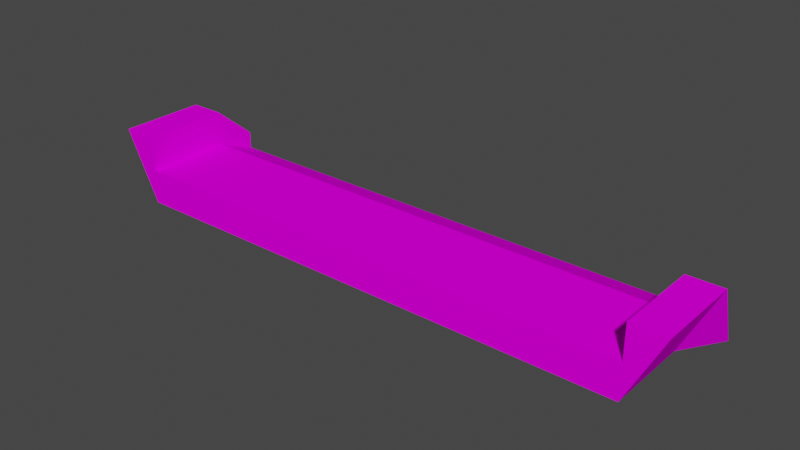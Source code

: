 # Source: glassBrgEntry_short.blend  (saved by Blender 3.3.6; exported with 4.5.12 LTS)
import bpy
from mathutils import Matrix  # noqa: F401  (used for matrix-valued properties, if any)

bpy.ops.wm.read_factory_settings(use_empty=True)
scene = bpy.context.scene
scene.name = 'Scene'

# ---- collections
col_collection = bpy.data.collections.new('Collection'); scene.collection.children.link(col_collection)

# ---- images (referenced by path relative to the original .blend; pixels are not part of the script)
import os
ASSET_DIR = os.environ.get("B2B_ASSET_DIR", "")  # directory of the original .blend (textures are referenced by path, not embedded)
HERE = os.path.dirname(os.path.abspath(__file__))  # packed textures are extracted next to this script under _unpacked/

def load_image(name, relpath, width, height, colorspace="sRGB"):
    """Load a texture the original file referenced (path relative to the .blend, or extracted next to this script)."""
    p = next((c for c in (os.path.join(HERE, relpath), os.path.join(ASSET_DIR, relpath)) if relpath and os.path.exists(c)), "")
    if p:
        img = bpy.data.images.load(p, check_existing=True)
        img.name = name
    else:  # same state as the original file: an image datablock whose file is absent (Cycles renders it pink)
        img = bpy.data.images.new(name, width, height)
        img.source = "FILE"
        img.filepath = "//" + (relpath or name)
    img.colorspace_settings.name = colorspace
    return img
img_trackset00_trk_tubemetal_png_001 = load_image('trackset00_trk_tubemetal.png.001', 'trackset00_trk_tubemetal.png', 1024, 1024, 'sRGB')
img_trackset00_trk_c1_straight_png_001 = load_image('trackset00_trk_c1_straight.png.001', 'trackset00_trk_c1_straight.png', 1024, 1024, 'sRGB')
img_trackset00_trk_startline_png_001 = load_image('trackset00_trk_startline.png.001', 'trackset00_trk_startline.png', 1024, 1024, 'sRGB')

# ---- materials (node trees are filled in below, after node groups)
mat_trackset00_trk_tubemetal = bpy.data.materials.new('trackset00_trk_tubemetal')
mat_trackset00_trk_tubemetal.alpha_threshold = 0.0
mat_trackset00_trk_tubemetal.use_transparent_shadow = False
mat_trackset00_trk_tubemetal.diffuse_color = (1.0, 1.0, 1.0, 1.0)
mat_trackset00_trk_tubemetal.roughness = 0.5
mat_trackset00_trk_c1_straight = bpy.data.materials.new('trackset00_trk_c1_straight')
mat_trackset00_trk_c1_straight.alpha_threshold = 0.0
mat_trackset00_trk_c1_straight.use_transparent_shadow = False
mat_trackset00_trk_c1_straight.diffuse_color = (1.0, 1.0, 1.0, 1.0)
mat_trackset00_trk_c1_straight.roughness = 0.5
mat_trackset00_trk_startline = bpy.data.materials.new('trackset00_trk_startline')
mat_trackset00_trk_startline.alpha_threshold = 0.0
mat_trackset00_trk_startline.use_transparent_shadow = False
mat_trackset00_trk_startline.diffuse_color = (1.0, 1.0, 1.0, 1.0)
mat_trackset00_trk_startline.roughness = 0.5

# ---- material node trees
mat_trackset00_trk_tubemetal.use_nodes = True; mat_trackset00_trk_tubemetal.node_tree.nodes.clear()
_N = mat_trackset00_trk_tubemetal.node_tree.nodes; _L = mat_trackset00_trk_tubemetal.node_tree.links
n0 = _N.new('ShaderNodeBsdfDiffuse'); n0.name = 'Diffuse BSDF'; n0.location = (0, 0)
n1 = _N.new('ShaderNodeTexImage'); n1.name = 'Image Texture'; n1.location = (0, 0)
n1.image = img_trackset00_trk_tubemetal_png_001
n2 = _N.new('ShaderNodeOutputMaterial'); n2.name = 'Material Output'; n2.location = (0, 0)
_L.new(n0.outputs[0], n2.inputs[0])
_L.new(n1.outputs[0], n0.inputs[0])
n2.is_active_output = True
mat_trackset00_trk_c1_straight.use_nodes = True; mat_trackset00_trk_c1_straight.node_tree.nodes.clear()
_N = mat_trackset00_trk_c1_straight.node_tree.nodes; _L = mat_trackset00_trk_c1_straight.node_tree.links
n0 = _N.new('ShaderNodeBsdfDiffuse'); n0.name = 'Diffuse BSDF'; n0.location = (0, 0)
n1 = _N.new('ShaderNodeTexImage'); n1.name = 'Image Texture'; n1.location = (0, 0)
n1.image = img_trackset00_trk_c1_straight_png_001
n2 = _N.new('ShaderNodeOutputMaterial'); n2.name = 'Material Output'; n2.location = (0, 0)
_L.new(n0.outputs[0], n2.inputs[0])
_L.new(n1.outputs[0], n0.inputs[0])
n2.is_active_output = True
mat_trackset00_trk_startline.use_nodes = True; mat_trackset00_trk_startline.node_tree.nodes.clear()
_N = mat_trackset00_trk_startline.node_tree.nodes; _L = mat_trackset00_trk_startline.node_tree.links
n0 = _N.new('ShaderNodeBsdfDiffuse'); n0.name = 'Diffuse BSDF'; n0.location = (0, 0)
n1 = _N.new('ShaderNodeTexImage'); n1.name = 'Image Texture'; n1.location = (0, 0)
n1.image = img_trackset00_trk_startline_png_001
n2 = _N.new('ShaderNodeOutputMaterial'); n2.name = 'Material Output'; n2.location = (0, 0)
_L.new(n0.outputs[0], n2.inputs[0])
_L.new(n1.outputs[0], n0.inputs[0])
n2.is_active_output = True

# ---- world
world_world = bpy.data.worlds.new('World'); scene.world = world_world
world_world.use_nodes = True; world_world.node_tree.nodes.clear()
_N = world_world.node_tree.nodes; _L = world_world.node_tree.links
n0 = _N.new('ShaderNodeOutputWorld'); n0.name = 'World Output'; n0.location = (300, 300)
n1 = _N.new('ShaderNodeBackground'); n1.name = 'Background'; n1.location = (10, 300)
n1.inputs[0].default_value = (0.05088, 0.05088, 0.05088, 1.0)
_L.new(n1.outputs[0], n0.inputs[0])
n0.is_active_output = True
world_world.color = (0.05088, 0.05088, 0.05088)
world_world.use_sun_shadow = False
world_world.sun_shadow_jitter_overblur = 0.0

# ---- meshes
me_track24_pmd0_mesh_001 = bpy.data.meshes.new('TRACK24.PMD0.mesh.001')
me_track24_pmd0_mesh_001.from_pydata([(15.0, 3.851, 2.0), (15.0, 3.851, 1.0), (16.5, 3.851, 0.0), (-16.0, 3.851, 2.0), (-16.5, 3.851, 5.722e-06), (-15.0, 1.491, 2.001), (15.0, 1.491, 2.001), (-15.0, 1.491, 4.001), (-17.0, 1.491, 4.001), (17.0, 1.491, 4.001), (15.0, 1.491, 4.001), (15.0, 1.491, 0.0005598), (-15.0, 1.491, 0.0005646), (17.0, -3.509, 4.001), (15.0, -3.509, 0.0005598), (15.0, -3.509, 2.001), (15.0, -3.509, 4.001), (-15.0, -3.509, 4.001), (-15.0, -3.509, 2.001), (-15.0, -3.509, 0.0005646), (-17.0, -3.509, 4.001), (16.0, 3.851, 2.0), (-15.0, 3.851, 2.0), (-15.0, 3.851, 1.0)], [], [(5, 23, 22), (6, 0, 1), (7, 3, 8), (21, 10, 9), (2, 9, 11), (4, 8, 3), (22, 7, 5), (21, 9, 2), (22, 3, 7), (4, 12, 8), (0, 10, 21), (6, 10, 0), (13, 14, 11, 9), (15, 16, 10, 6), (17, 18, 5, 7), (18, 15, 6, 5), (14, 19, 12, 11), (19, 20, 8, 12), (10, 16, 13, 9), (8, 20, 17, 7), (1, 23, 5, 6), (4, 2, 11, 12), (17, 20, 19, 18), (15, 14, 13, 16), (18, 19, 14, 15), (23, 4, 3, 22), (2, 1, 0, 21), (2, 4, 23, 1)])
me_track24_pmd0_mesh_001.polygons.foreach_set('material_index', [0, 0, 0, 0, 0, 0, 0, 0, 0, 0, 0, 0, 0, 0, 0, 0, 0, 0, 0, 0, 1, 1, 0, 0, 0, 2, 2, 2])
_uv = me_track24_pmd0_mesh_001.uv_layers.new(name='UVMap')
_uv.uv.foreach_set('vector', [1.25, -0.75, 1.25, 0.0, 1.0, 0.0, 1.25, -0.75, 1.0, 0.0, 1.25, 0.0, 1.0, -0.75, 0.75, 0.0, 0.75, -0.75, 0.75, 0.0, 1.0, -0.75, 0.75, -0.75, 1.25, 0.0, 0.75, -0.75, 1.25, -0.75, 1.25, 0.0, 0.75, -0.75, 0.75, 0.0, 1.0, 0.0, 1.0, -0.75, 1.25, -0.75, 0.75, 0.0, 0.75, -0.75, 1.25, 0.0, 1.0, 0.0, 0.75, 0.0, 1.0, -0.75, 1.25, 0.0, 1.25, -0.75, 0.75, -0.75, 1.0, 0.0, 1.0, -0.75, 0.75, 0.0, 1.25, -0.75, 1.0, -0.75, 1.0, 0.0, 0.9183, 0.01342, 0.9183, 1.013, 0.09338, 1.0, 0.09338, 0.0, 0.9183, 1.013, 0.09338, 1.0, 0.09338, 0.0, 0.9183, 0.01342, 0.09338, 0.0, 0.9183, 0.01342, 0.9183, 1.013, 0.09338, 1.0, 0.09338, 0.0, 0.9183, 0.01342, 0.9183, 1.013, 0.09338, 1.0, 0.09338, 1.0, 0.09338, 0.0, 0.9183, 0.01342, 0.9183, 1.013, 0.9183, 0.01342, 0.9183, 1.013, 0.09338, 1.0, 0.09338, 0.0, 0.09338, 1.0, 0.09338, 0.09637, 0.9183, 0.1098, 0.9183, 1.013, 0.09338, 1.0, 0.09338, 0.09637, 0.9183, 0.1098, 0.9183, 1.013, 0.0, 0.9662, 1.0, 0.9662, 1.0, 1.0, 0.0, 1.0, 0.7358, 0.001241, 0.2623, 0.001813, 0.2809, -0.01493, 0.7146, -0.01508, 0.9183, 0.1098, 0.09338, 0.09637, 0.9183, 0.01342, 0.9183, 0.01342, 0.9183, 1.013, 0.9183, 1.013, 0.9183, 0.01342, 0.09338, 0.09637, 0.9183, 0.01342, 0.9183, 0.01342, 0.09338, 1.0, 0.9183, 1.013, 0.4516, 0.3227, 0.4943, 0.2704, 0.4858, 0.3731, 0.4602, 0.3726, 0.4943, 0.2704, 0.4516, 0.3227, 0.4602, 0.3726, 0.4858, 0.3731, 0.4697, 0.2715, 0.02285, 0.2716, 0.04274, 0.3351, 0.4507, 0.3349])
me_track24_pmd0_mesh_001.materials.append(mat_trackset00_trk_tubemetal)
me_track24_pmd0_mesh_001.materials.append(mat_trackset00_trk_c1_straight)
me_track24_pmd0_mesh_001.materials.append(mat_trackset00_trk_startline)
me_track24_pmd0_mesh_001.use_remesh_preserve_volume = False
me_track24_pmd0_mesh_001.use_remesh_preserve_attributes = False
me_track24_pmd0_mesh_001.use_mirror_vertex_groups = False
me_track24_pmd0_mesh_001.update()

# ---- objects
ob_main = bpy.data.objects.new('main', me_track24_pmd0_mesh_001)
ob_w = bpy.data.objects.new('w', None)
ob_w2 = bpy.data.objects.new('w2', None)
ob_empty_002 = bpy.data.objects.new('Empty.002', None)
ob_empty_003 = bpy.data.objects.new('Empty.003', None)
ob_empty_004 = bpy.data.objects.new('Empty.004', None)
ob_empty_005 = bpy.data.objects.new('Empty.005', None)
ob_empty_006 = bpy.data.objects.new('Empty.006', None)
ob_empty_007 = bpy.data.objects.new('Empty.007', None)

# ---- transforms, parenting, visibility, modifiers, constraints
ob_main.location = (0.0, 0.0, 0.0)
ob_main.lineart.crease_threshold = 0.0
ob_w.location = (-1.907e-06, 3.851, 2.861e-06)
ob_w2.location = (-4.768e-06, -3.509, 0.0005622)
ob_empty_002.parent = ob_empty_006
ob_empty_002.location = (15.0, 3.468, 1.0)
ob_empty_003.parent = ob_empty_006
ob_empty_003.location = (15.0, -3.011, 2.001)
ob_empty_004.parent = ob_empty_007
ob_empty_004.location = (-15.0, 3.471, 1.0)
ob_empty_005.parent = ob_empty_007
ob_empty_005.location = (-15.0, -3.253, 2.001)
ob_empty_006.parent = ob_w
ob_empty_006.matrix_parent_inverse = Matrix(((1.0, -0.0, 0.0, 1.907e-06), (-0.0, 1.0, -0.0, -3.851), (0.0, 0.0, 1.0, -2.861e-06), (-0.0, 0.0, -0.0, 1.0)))
ob_empty_006.location = (0.0, 0.0, 0.0)
ob_empty_007.parent = ob_w
ob_empty_007.matrix_parent_inverse = Matrix(((1.0, -0.0, 0.0, 1.907e-06), (-0.0, 1.0, -0.0, -3.851), (0.0, 0.0, 1.0, -2.861e-06), (-0.0, 0.0, -0.0, 1.0)))
ob_empty_007.location = (0.0, 0.0, 0.0)

# ---- collection membership
col_collection.objects.link(ob_main)
col_collection.objects.link(ob_w)
col_collection.objects.link(ob_w2)
col_collection.objects.link(ob_empty_002)
col_collection.objects.link(ob_empty_003)
col_collection.objects.link(ob_empty_004)
col_collection.objects.link(ob_empty_005)
col_collection.objects.link(ob_empty_006)
col_collection.objects.link(ob_empty_007)

# ---- scene / render settings (as saved in the file)
scene.frame_start = 1; scene.frame_end = 250; scene.frame_set(1)
scene.render.engine = 'BLENDER_EEVEE_NEXT'
scene.cycles.sampling_pattern = 'TABULATED_SOBOL'
scene.cycles.use_light_tree = False
scene.view_settings.view_transform = 'Filmic'
bpy.context.view_layer.update()

# ---- added for rendering (the .blend has no active camera and no usable light): camera, sun
cam_auto = bpy.data.cameras.new('AutoCamera')
cam_auto.lens = 50.0
cam_auto.sensor_width = 36.0
cam_auto.clip_end = 1000.0
ob_auto_camera = bpy.data.objects.new('AutoCamera', cam_auto)
scene.collection.objects.link(ob_auto_camera)
ob_auto_camera.location = (32.3982, -38.707, 27.9189)
ob_auto_camera.rotation_euler = (1.09748, -7.21219e-08, 0.694738)
scene.camera = ob_auto_camera
light_auto_sun = bpy.data.lights.new('AutoSun', 'SUN')
light_auto_sun.energy = 3.0
light_auto_sun.angle = 0.0523599
ob_auto_sun = bpy.data.objects.new('AutoSun', light_auto_sun)
scene.collection.objects.link(ob_auto_sun)
ob_auto_sun.rotation_euler = (0.872665, 0.174533, 0.523599)
bpy.context.view_layer.update()
